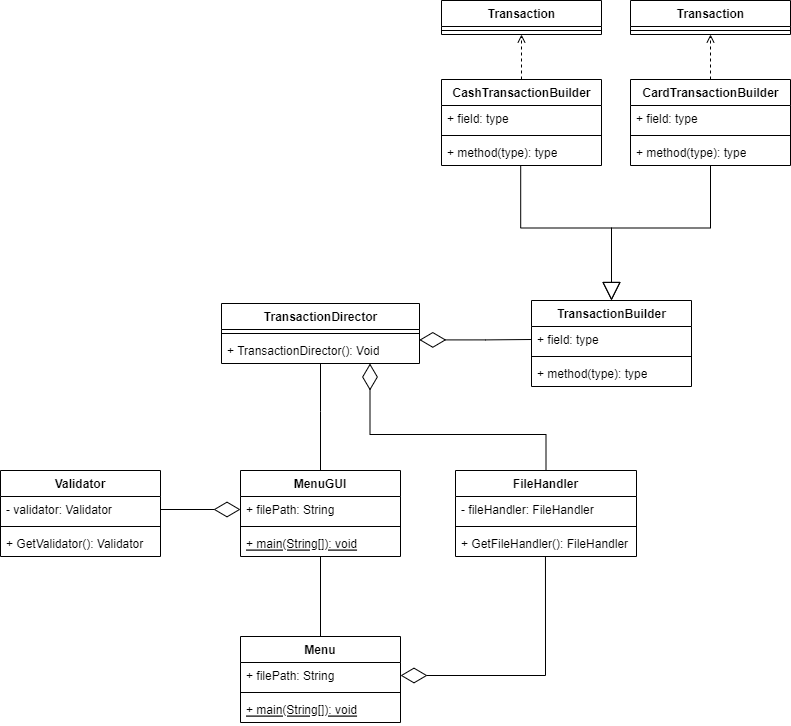

The diagram above was exported from draw.io. Its source (the exported page's mxGraphModel, read from the mxfile embedded in the PNG):
<mxGraphModel dx="1714" dy="318" grid="0" gridSize="10" guides="1" tooltips="1" connect="1" arrows="1" fold="1" page="1" pageScale="1" pageWidth="1169" pageHeight="826" background="none" math="0" shadow="0">
  <root>
    <mxCell id="0" />
    <mxCell id="1" parent="0" />
    <mxCell id="SFR2U5-cuCzHDRVYoyHy-60" value="" style="edgeStyle=orthogonalEdgeStyle;html=1;verticalAlign=bottom;endArrow=open;endSize=8;strokeColor=#ff0000;rounded=0;fontSize=15;fontColor=#000000;" parent="1" edge="1">
      <mxGeometry relative="1" as="geometry">
        <mxPoint x="840" y="180" as="targetPoint" />
      </mxGeometry>
    </mxCell>
    <mxCell id="SFR2U5-cuCzHDRVYoyHy-66" value="&lt;font color=&quot;#ff0000&quot;&gt;no&lt;/font&gt;" style="edgeStyle=orthogonalEdgeStyle;html=1;align=left;verticalAlign=bottom;endArrow=open;endSize=8;strokeColor=#ff0000;rounded=0;fontSize=15;fontColor=#000000;entryX=0;entryY=0.5;entryDx=0;entryDy=0;" parent="1" target="Mm8z-hFHBZS0jRg2x-Tc-17" edge="1">
      <mxGeometry x="-0.929" y="-23" relative="1" as="geometry">
        <mxPoint x="625" y="673" as="targetPoint" />
        <Array as="points">
          <mxPoint x="575" y="853" />
          <mxPoint x="575" y="675" />
        </Array>
        <mxPoint as="offset" />
        <mxPoint x="665.222222222222" y="853.1111111111113" as="sourcePoint" />
      </mxGeometry>
    </mxCell>
    <mxCell id="E6PsNMuk44tHLOtTWX2M-44" value="" style="edgeStyle=orthogonalEdgeStyle;rounded=0;orthogonalLoop=1;jettySize=auto;html=1;strokeWidth=1;endArrow=none;endFill=0;startArrow=diamondThin;startFill=0;startSize=24;endSize=0;sourcePerimeterSpacing=0;targetPerimeterSpacing=0;exitX=0;exitY=0.5;exitDx=0;exitDy=0;" edge="1" parent="1" source="E6PsNMuk44tHLOtTWX2M-2" target="E6PsNMuk44tHLOtTWX2M-41">
      <mxGeometry relative="1" as="geometry">
        <mxPoint x="160" y="485" as="sourcePoint" />
        <mxPoint x="150" y="604" as="targetPoint" />
      </mxGeometry>
    </mxCell>
    <mxCell id="E6PsNMuk44tHLOtTWX2M-59" value="" style="edgeStyle=orthogonalEdgeStyle;rounded=0;orthogonalLoop=1;jettySize=auto;html=1;strokeWidth=1;endArrow=none;endFill=0;" edge="1" parent="1" source="E6PsNMuk44tHLOtTWX2M-1" target="E6PsNMuk44tHLOtTWX2M-55">
      <mxGeometry relative="1" as="geometry" />
    </mxCell>
    <mxCell id="E6PsNMuk44tHLOtTWX2M-65" style="edgeStyle=orthogonalEdgeStyle;rounded=0;orthogonalLoop=1;jettySize=auto;html=1;exitX=0.5;exitY=0;exitDx=0;exitDy=0;strokeWidth=1;endArrow=none;endFill=0;" edge="1" parent="1" source="E6PsNMuk44tHLOtTWX2M-1" target="E6PsNMuk44tHLOtTWX2M-64">
      <mxGeometry relative="1" as="geometry">
        <Array as="points">
          <mxPoint x="284" y="441" />
          <mxPoint x="284" y="441" />
        </Array>
      </mxGeometry>
    </mxCell>
    <mxCell id="E6PsNMuk44tHLOtTWX2M-1" value="MenuGUI" style="swimlane;fontStyle=1;align=center;verticalAlign=top;childLayout=stackLayout;horizontal=1;startSize=26;horizontalStack=0;resizeParent=1;resizeParentMax=0;resizeLast=0;collapsible=1;marginBottom=0;" vertex="1" parent="1">
      <mxGeometry x="204" y="500" width="160" height="86" as="geometry" />
    </mxCell>
    <mxCell id="E6PsNMuk44tHLOtTWX2M-2" value="+ filePath: String" style="text;strokeColor=none;fillColor=none;align=left;verticalAlign=top;spacingLeft=4;spacingRight=4;overflow=hidden;rotatable=0;points=[[0,0.5],[1,0.5]];portConstraint=eastwest;" vertex="1" parent="E6PsNMuk44tHLOtTWX2M-1">
      <mxGeometry y="26" width="160" height="26" as="geometry" />
    </mxCell>
    <mxCell id="E6PsNMuk44tHLOtTWX2M-3" value="" style="line;strokeWidth=1;fillColor=none;align=left;verticalAlign=middle;spacingTop=-1;spacingLeft=3;spacingRight=3;rotatable=0;labelPosition=right;points=[];portConstraint=eastwest;strokeColor=inherit;" vertex="1" parent="E6PsNMuk44tHLOtTWX2M-1">
      <mxGeometry y="52" width="160" height="8" as="geometry" />
    </mxCell>
    <mxCell id="E6PsNMuk44tHLOtTWX2M-4" value="+ main(String[]): void" style="text;strokeColor=none;fillColor=none;align=left;verticalAlign=top;spacingLeft=4;spacingRight=4;overflow=hidden;rotatable=0;points=[[0,0.5],[1,0.5]];portConstraint=eastwest;fontStyle=4" vertex="1" parent="E6PsNMuk44tHLOtTWX2M-1">
      <mxGeometry y="60" width="160" height="26" as="geometry" />
    </mxCell>
    <mxCell id="E6PsNMuk44tHLOtTWX2M-9" value="TransactionBuilder" style="swimlane;fontStyle=1;align=center;verticalAlign=top;childLayout=stackLayout;horizontal=1;startSize=26;horizontalStack=0;resizeParent=1;resizeParentMax=0;resizeLast=0;collapsible=1;marginBottom=0;html=1;" vertex="1" parent="1">
      <mxGeometry x="495" y="330" width="160" height="86" as="geometry" />
    </mxCell>
    <mxCell id="E6PsNMuk44tHLOtTWX2M-10" value="+ field: type" style="text;strokeColor=none;fillColor=none;align=left;verticalAlign=top;spacingLeft=4;spacingRight=4;overflow=hidden;rotatable=0;points=[[0,0.5],[1,0.5]];portConstraint=eastwest;html=1;" vertex="1" parent="E6PsNMuk44tHLOtTWX2M-9">
      <mxGeometry y="26" width="160" height="26" as="geometry" />
    </mxCell>
    <mxCell id="E6PsNMuk44tHLOtTWX2M-11" value="" style="line;strokeWidth=1;fillColor=none;align=left;verticalAlign=middle;spacingTop=-1;spacingLeft=3;spacingRight=3;rotatable=0;labelPosition=right;points=[];portConstraint=eastwest;strokeColor=inherit;html=1;" vertex="1" parent="E6PsNMuk44tHLOtTWX2M-9">
      <mxGeometry y="52" width="160" height="8" as="geometry" />
    </mxCell>
    <mxCell id="E6PsNMuk44tHLOtTWX2M-12" value="+ method(type): type" style="text;strokeColor=none;fillColor=none;align=left;verticalAlign=top;spacingLeft=4;spacingRight=4;overflow=hidden;rotatable=0;points=[[0,0.5],[1,0.5]];portConstraint=eastwest;html=1;" vertex="1" parent="E6PsNMuk44tHLOtTWX2M-9">
      <mxGeometry y="60" width="160" height="26" as="geometry" />
    </mxCell>
    <mxCell id="E6PsNMuk44tHLOtTWX2M-25" style="edgeStyle=orthogonalEdgeStyle;rounded=0;orthogonalLoop=1;jettySize=auto;html=1;entryX=0.5;entryY=0;entryDx=0;entryDy=0;endArrow=block;endFill=0;sourcePerimeterSpacing=16;startSize=16;strokeWidth=1;endSize=16;exitX=0.495;exitY=0.995;exitDx=0;exitDy=0;exitPerimeter=0;" edge="1" parent="1" source="E6PsNMuk44tHLOtTWX2M-16" target="E6PsNMuk44tHLOtTWX2M-9">
      <mxGeometry relative="1" as="geometry" />
    </mxCell>
    <mxCell id="E6PsNMuk44tHLOtTWX2M-32" value="" style="edgeStyle=orthogonalEdgeStyle;rounded=0;orthogonalLoop=1;jettySize=auto;html=1;strokeWidth=1;endArrow=open;endFill=0;dashed=1;" edge="1" parent="1" source="E6PsNMuk44tHLOtTWX2M-13" target="E6PsNMuk44tHLOtTWX2M-28">
      <mxGeometry relative="1" as="geometry" />
    </mxCell>
    <mxCell id="E6PsNMuk44tHLOtTWX2M-13" value="CashTransactionBuilder" style="swimlane;fontStyle=1;align=center;verticalAlign=top;childLayout=stackLayout;horizontal=1;startSize=26;horizontalStack=0;resizeParent=1;resizeParentMax=0;resizeLast=0;collapsible=1;marginBottom=0;html=1;" vertex="1" parent="1">
      <mxGeometry x="405" y="109" width="160" height="86" as="geometry" />
    </mxCell>
    <mxCell id="E6PsNMuk44tHLOtTWX2M-14" value="+ field: type" style="text;strokeColor=none;fillColor=none;align=left;verticalAlign=top;spacingLeft=4;spacingRight=4;overflow=hidden;rotatable=0;points=[[0,0.5],[1,0.5]];portConstraint=eastwest;html=1;" vertex="1" parent="E6PsNMuk44tHLOtTWX2M-13">
      <mxGeometry y="26" width="160" height="26" as="geometry" />
    </mxCell>
    <mxCell id="E6PsNMuk44tHLOtTWX2M-15" value="" style="line;strokeWidth=1;fillColor=none;align=left;verticalAlign=middle;spacingTop=-1;spacingLeft=3;spacingRight=3;rotatable=0;labelPosition=right;points=[];portConstraint=eastwest;strokeColor=inherit;html=1;" vertex="1" parent="E6PsNMuk44tHLOtTWX2M-13">
      <mxGeometry y="52" width="160" height="8" as="geometry" />
    </mxCell>
    <mxCell id="E6PsNMuk44tHLOtTWX2M-16" value="+ method(type): type" style="text;strokeColor=none;fillColor=none;align=left;verticalAlign=top;spacingLeft=4;spacingRight=4;overflow=hidden;rotatable=0;points=[[0,0.5],[1,0.5]];portConstraint=eastwest;html=1;" vertex="1" parent="E6PsNMuk44tHLOtTWX2M-13">
      <mxGeometry y="60" width="160" height="26" as="geometry" />
    </mxCell>
    <mxCell id="E6PsNMuk44tHLOtTWX2M-26" value="" style="edgeStyle=orthogonalEdgeStyle;rounded=0;orthogonalLoop=1;jettySize=auto;html=1;entryX=0.5;entryY=0;entryDx=0;entryDy=0;endArrow=block;endFill=0;strokeWidth=1;startSize=0;sourcePerimeterSpacing=0;exitX=0.5;exitY=1;exitDx=0;exitDy=0;endSize=16;" edge="1" parent="1" source="E6PsNMuk44tHLOtTWX2M-18" target="E6PsNMuk44tHLOtTWX2M-9">
      <mxGeometry x="-0.0296" y="12" relative="1" as="geometry">
        <mxPoint as="offset" />
      </mxGeometry>
    </mxCell>
    <mxCell id="E6PsNMuk44tHLOtTWX2M-18" value="CardTransactionBuilder" style="swimlane;fontStyle=1;align=center;verticalAlign=top;childLayout=stackLayout;horizontal=1;startSize=26;horizontalStack=0;resizeParent=1;resizeParentMax=0;resizeLast=0;collapsible=1;marginBottom=0;html=1;" vertex="1" parent="1">
      <mxGeometry x="594" y="109" width="160" height="86" as="geometry" />
    </mxCell>
    <mxCell id="E6PsNMuk44tHLOtTWX2M-19" value="+ field: type" style="text;strokeColor=none;fillColor=none;align=left;verticalAlign=top;spacingLeft=4;spacingRight=4;overflow=hidden;rotatable=0;points=[[0,0.5],[1,0.5]];portConstraint=eastwest;html=1;" vertex="1" parent="E6PsNMuk44tHLOtTWX2M-18">
      <mxGeometry y="26" width="160" height="26" as="geometry" />
    </mxCell>
    <mxCell id="E6PsNMuk44tHLOtTWX2M-20" value="" style="line;strokeWidth=1;fillColor=none;align=left;verticalAlign=middle;spacingTop=-1;spacingLeft=3;spacingRight=3;rotatable=0;labelPosition=right;points=[];portConstraint=eastwest;strokeColor=inherit;html=1;" vertex="1" parent="E6PsNMuk44tHLOtTWX2M-18">
      <mxGeometry y="52" width="160" height="8" as="geometry" />
    </mxCell>
    <mxCell id="E6PsNMuk44tHLOtTWX2M-21" value="+ method(type): type" style="text;strokeColor=none;fillColor=none;align=left;verticalAlign=top;spacingLeft=4;spacingRight=4;overflow=hidden;rotatable=0;points=[[0,0.5],[1,0.5]];portConstraint=eastwest;html=1;" vertex="1" parent="E6PsNMuk44tHLOtTWX2M-18">
      <mxGeometry y="60" width="160" height="26" as="geometry" />
    </mxCell>
    <mxCell id="E6PsNMuk44tHLOtTWX2M-28" value="Transaction" style="swimlane;fontStyle=1;align=center;verticalAlign=top;childLayout=stackLayout;horizontal=1;startSize=26;horizontalStack=0;resizeParent=1;resizeParentMax=0;resizeLast=0;collapsible=1;marginBottom=0;html=1;" vertex="1" parent="1">
      <mxGeometry x="405" y="30" width="160" height="34" as="geometry" />
    </mxCell>
    <mxCell id="E6PsNMuk44tHLOtTWX2M-30" value="" style="line;strokeWidth=1;fillColor=none;align=left;verticalAlign=middle;spacingTop=-1;spacingLeft=3;spacingRight=3;rotatable=0;labelPosition=right;points=[];portConstraint=eastwest;strokeColor=inherit;html=1;" vertex="1" parent="E6PsNMuk44tHLOtTWX2M-28">
      <mxGeometry y="26" width="160" height="8" as="geometry" />
    </mxCell>
    <mxCell id="E6PsNMuk44tHLOtTWX2M-33" value="" style="edgeStyle=orthogonalEdgeStyle;rounded=0;orthogonalLoop=1;jettySize=auto;html=1;strokeWidth=1;endArrow=open;endFill=0;exitX=0.5;exitY=0;exitDx=0;exitDy=0;dashed=1;" edge="1" parent="1" target="E6PsNMuk44tHLOtTWX2M-34" source="E6PsNMuk44tHLOtTWX2M-18">
      <mxGeometry relative="1" as="geometry">
        <mxPoint x="685" y="109" as="sourcePoint" />
      </mxGeometry>
    </mxCell>
    <mxCell id="E6PsNMuk44tHLOtTWX2M-34" value="Transaction" style="swimlane;fontStyle=1;align=center;verticalAlign=top;childLayout=stackLayout;horizontal=1;startSize=26;horizontalStack=0;resizeParent=1;resizeParentMax=0;resizeLast=0;collapsible=1;marginBottom=0;html=1;" vertex="1" parent="1">
      <mxGeometry x="594" y="30" width="160" height="34" as="geometry" />
    </mxCell>
    <mxCell id="E6PsNMuk44tHLOtTWX2M-35" value="" style="line;strokeWidth=1;fillColor=none;align=left;verticalAlign=middle;spacingTop=-1;spacingLeft=3;spacingRight=3;rotatable=0;labelPosition=right;points=[];portConstraint=eastwest;strokeColor=inherit;html=1;" vertex="1" parent="E6PsNMuk44tHLOtTWX2M-34">
      <mxGeometry y="26" width="160" height="8" as="geometry" />
    </mxCell>
    <mxCell id="E6PsNMuk44tHLOtTWX2M-40" value="Validator" style="swimlane;fontStyle=1;align=center;verticalAlign=top;childLayout=stackLayout;horizontal=1;startSize=26;horizontalStack=0;resizeParent=1;resizeParentMax=0;resizeLast=0;collapsible=1;marginBottom=0;" vertex="1" parent="1">
      <mxGeometry x="-36" y="500" width="160" height="86" as="geometry" />
    </mxCell>
    <mxCell id="E6PsNMuk44tHLOtTWX2M-41" value="- validator: Validator" style="text;strokeColor=none;fillColor=none;align=left;verticalAlign=top;spacingLeft=4;spacingRight=4;overflow=hidden;rotatable=0;points=[[0,0.5],[1,0.5]];portConstraint=eastwest;" vertex="1" parent="E6PsNMuk44tHLOtTWX2M-40">
      <mxGeometry y="26" width="160" height="26" as="geometry" />
    </mxCell>
    <mxCell id="E6PsNMuk44tHLOtTWX2M-42" value="" style="line;strokeWidth=1;fillColor=none;align=left;verticalAlign=middle;spacingTop=-1;spacingLeft=3;spacingRight=3;rotatable=0;labelPosition=right;points=[];portConstraint=eastwest;strokeColor=inherit;" vertex="1" parent="E6PsNMuk44tHLOtTWX2M-40">
      <mxGeometry y="52" width="160" height="8" as="geometry" />
    </mxCell>
    <mxCell id="E6PsNMuk44tHLOtTWX2M-43" value="+ GetValidator(): Validator" style="text;strokeColor=none;fillColor=none;align=left;verticalAlign=top;spacingLeft=4;spacingRight=4;overflow=hidden;rotatable=0;points=[[0,0.5],[1,0.5]];portConstraint=eastwest;" vertex="1" parent="E6PsNMuk44tHLOtTWX2M-40">
      <mxGeometry y="60" width="160" height="26" as="geometry" />
    </mxCell>
    <mxCell id="E6PsNMuk44tHLOtTWX2M-70" style="edgeStyle=orthogonalEdgeStyle;rounded=0;jumpSize=10;orthogonalLoop=1;jettySize=auto;html=1;strokeColor=default;strokeWidth=1;fontSize=11;startArrow=diamondThin;startFill=0;endArrow=none;endFill=0;startSize=24;endSize=0;sourcePerimeterSpacing=0;targetPerimeterSpacing=0;entryX=0.5;entryY=0;entryDx=0;entryDy=0;exitX=0.75;exitY=1;exitDx=0;exitDy=0;" edge="1" parent="1" source="E6PsNMuk44tHLOtTWX2M-61" target="E6PsNMuk44tHLOtTWX2M-45">
      <mxGeometry relative="1" as="geometry">
        <mxPoint x="363" y="484" as="sourcePoint" />
        <mxPoint x="324" y="418" as="targetPoint" />
        <Array as="points">
          <mxPoint x="334" y="464" />
          <mxPoint x="510" y="464" />
        </Array>
      </mxGeometry>
    </mxCell>
    <mxCell id="E6PsNMuk44tHLOtTWX2M-45" value="FileHandler" style="swimlane;fontStyle=1;align=center;verticalAlign=top;childLayout=stackLayout;horizontal=1;startSize=26;horizontalStack=0;resizeParent=1;resizeParentMax=0;resizeLast=0;collapsible=1;marginBottom=0;" vertex="1" parent="1">
      <mxGeometry x="419" y="500" width="181" height="86" as="geometry" />
    </mxCell>
    <mxCell id="E6PsNMuk44tHLOtTWX2M-46" value="- fileHandler: FileHandler" style="text;strokeColor=none;fillColor=none;align=left;verticalAlign=top;spacingLeft=4;spacingRight=4;overflow=hidden;rotatable=0;points=[[0,0.5],[1,0.5]];portConstraint=eastwest;" vertex="1" parent="E6PsNMuk44tHLOtTWX2M-45">
      <mxGeometry y="26" width="181" height="26" as="geometry" />
    </mxCell>
    <mxCell id="E6PsNMuk44tHLOtTWX2M-47" value="" style="line;strokeWidth=1;fillColor=none;align=left;verticalAlign=middle;spacingTop=-1;spacingLeft=3;spacingRight=3;rotatable=0;labelPosition=right;points=[];portConstraint=eastwest;strokeColor=inherit;" vertex="1" parent="E6PsNMuk44tHLOtTWX2M-45">
      <mxGeometry y="52" width="181" height="8" as="geometry" />
    </mxCell>
    <mxCell id="E6PsNMuk44tHLOtTWX2M-48" value="+ GetFileHandler(): FileHandler" style="text;strokeColor=none;fillColor=none;align=left;verticalAlign=top;spacingLeft=4;spacingRight=4;overflow=hidden;rotatable=0;points=[[0,0.5],[1,0.5]];portConstraint=eastwest;" vertex="1" parent="E6PsNMuk44tHLOtTWX2M-45">
      <mxGeometry y="60" width="181" height="26" as="geometry" />
    </mxCell>
    <mxCell id="E6PsNMuk44tHLOtTWX2M-55" value="Menu" style="swimlane;fontStyle=1;align=center;verticalAlign=top;childLayout=stackLayout;horizontal=1;startSize=26;horizontalStack=0;resizeParent=1;resizeParentMax=0;resizeLast=0;collapsible=1;marginBottom=0;" vertex="1" parent="1">
      <mxGeometry x="204" y="666" width="160" height="86" as="geometry" />
    </mxCell>
    <mxCell id="E6PsNMuk44tHLOtTWX2M-56" value="+ filePath: String" style="text;strokeColor=none;fillColor=none;align=left;verticalAlign=top;spacingLeft=4;spacingRight=4;overflow=hidden;rotatable=0;points=[[0,0.5],[1,0.5]];portConstraint=eastwest;" vertex="1" parent="E6PsNMuk44tHLOtTWX2M-55">
      <mxGeometry y="26" width="160" height="26" as="geometry" />
    </mxCell>
    <mxCell id="E6PsNMuk44tHLOtTWX2M-57" value="" style="line;strokeWidth=1;fillColor=none;align=left;verticalAlign=middle;spacingTop=-1;spacingLeft=3;spacingRight=3;rotatable=0;labelPosition=right;points=[];portConstraint=eastwest;strokeColor=inherit;" vertex="1" parent="E6PsNMuk44tHLOtTWX2M-55">
      <mxGeometry y="52" width="160" height="8" as="geometry" />
    </mxCell>
    <mxCell id="E6PsNMuk44tHLOtTWX2M-58" value="+ main(String[]): void" style="text;strokeColor=none;fillColor=none;align=left;verticalAlign=top;spacingLeft=4;spacingRight=4;overflow=hidden;rotatable=0;points=[[0,0.5],[1,0.5]];portConstraint=eastwest;fontStyle=4" vertex="1" parent="E6PsNMuk44tHLOtTWX2M-55">
      <mxGeometry y="60" width="160" height="26" as="geometry" />
    </mxCell>
    <mxCell id="E6PsNMuk44tHLOtTWX2M-61" value="TransactionDirector" style="swimlane;fontStyle=1;align=center;verticalAlign=top;childLayout=stackLayout;horizontal=1;startSize=26;horizontalStack=0;resizeParent=1;resizeParentMax=0;resizeLast=0;collapsible=1;marginBottom=0;html=1;" vertex="1" parent="1">
      <mxGeometry x="185" y="333" width="198" height="60" as="geometry" />
    </mxCell>
    <mxCell id="E6PsNMuk44tHLOtTWX2M-63" value="" style="line;strokeWidth=1;fillColor=none;align=left;verticalAlign=middle;spacingTop=-1;spacingLeft=3;spacingRight=3;rotatable=0;labelPosition=right;points=[];portConstraint=eastwest;strokeColor=inherit;html=1;" vertex="1" parent="E6PsNMuk44tHLOtTWX2M-61">
      <mxGeometry y="26" width="198" height="8" as="geometry" />
    </mxCell>
    <mxCell id="E6PsNMuk44tHLOtTWX2M-64" value="+ TransactionDirector(): Void" style="text;strokeColor=none;fillColor=none;align=left;verticalAlign=top;spacingLeft=4;spacingRight=4;overflow=hidden;rotatable=0;points=[[0,0.5],[1,0.5]];portConstraint=eastwest;html=1;" vertex="1" parent="E6PsNMuk44tHLOtTWX2M-61">
      <mxGeometry y="34" width="198" height="26" as="geometry" />
    </mxCell>
    <mxCell id="E6PsNMuk44tHLOtTWX2M-66" style="edgeStyle=orthogonalEdgeStyle;rounded=0;orthogonalLoop=1;jettySize=auto;html=1;strokeWidth=1;endArrow=none;endFill=0;startArrow=diamondThin;startFill=0;targetPerimeterSpacing=0;sourcePerimeterSpacing=0;jumpSize=11;endSize=0;fontSize=11;strokeColor=default;startSize=24;exitX=0.999;exitY=0.093;exitDx=0;exitDy=0;exitPerimeter=0;" edge="1" parent="1" source="E6PsNMuk44tHLOtTWX2M-64" target="E6PsNMuk44tHLOtTWX2M-10">
      <mxGeometry relative="1" as="geometry">
        <mxPoint x="382" y="369" as="sourcePoint" />
      </mxGeometry>
    </mxCell>
    <mxCell id="E6PsNMuk44tHLOtTWX2M-60" style="edgeStyle=orthogonalEdgeStyle;rounded=0;orthogonalLoop=1;jettySize=auto;html=1;strokeWidth=1;endArrow=none;endFill=0;startArrow=diamondThin;startFill=0;startSize=24;endSize=0;sourcePerimeterSpacing=0;targetPerimeterSpacing=0;entryX=0.497;entryY=1.005;entryDx=0;entryDy=0;entryPerimeter=0;exitX=1;exitY=0.5;exitDx=0;exitDy=0;" edge="1" parent="1" source="E6PsNMuk44tHLOtTWX2M-56" target="E6PsNMuk44tHLOtTWX2M-48">
      <mxGeometry relative="1" as="geometry">
        <mxPoint x="561" y="672" as="sourcePoint" />
        <Array as="points">
          <mxPoint x="509" y="705" />
        </Array>
      </mxGeometry>
    </mxCell>
  </root>
</mxGraphModel>